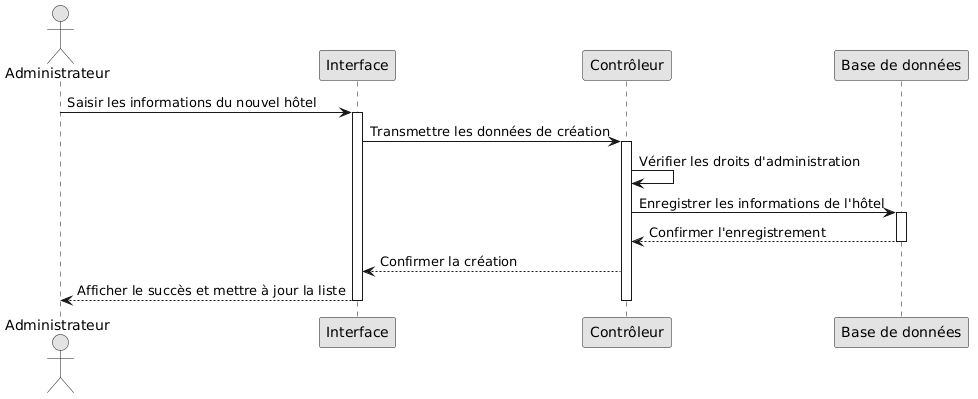

The diagram above was rendered by PlantUML. Its source (embedded in the PNG):
@startuml
skinparam monochrome true
skinparam shadowing false

actor "Administrateur" as admin
participant "Interface" as vue
participant "Contrôleur" as api
participant "Base de données" as db

admin -> vue : Saisir les informations du nouvel hôtel
activate vue
vue -> api : Transmettre les données de création
activate api

api -> api : Vérifier les droits d'administration

api -> db : Enregistrer les informations de l'hôtel
activate db
db --> api : Confirmer l'enregistrement
deactivate db

api --> vue : Confirmer la création
vue --> admin : Afficher le succès et mettre à jour la liste

deactivate api
deactivate vue
@enduml